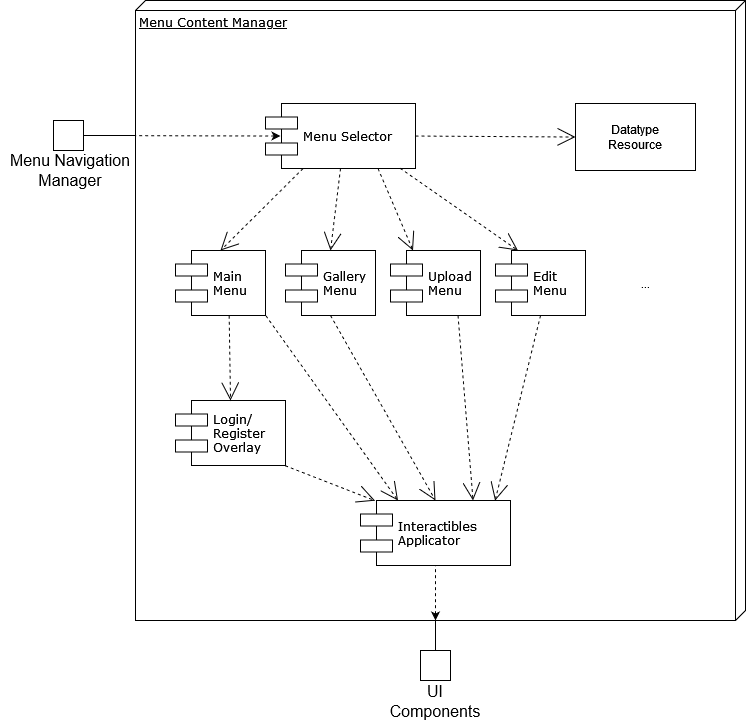

The diagram above was exported from draw.io. Its source (the exported page's mxGraphModel, read from the mxfile embedded in the PNG):
<mxGraphModel dx="2828" dy="1744" grid="1" gridSize="10" guides="1" tooltips="1" connect="1" arrows="1" fold="1" page="1" pageScale="1" pageWidth="1100" pageHeight="850" background="none" math="0" shadow="0">
  <root>
    <mxCell id="0" />
    <mxCell id="1" parent="0" />
    <mxCell id="39150e848f15840c-1" value="Menu Content Manager" style="verticalAlign=top;align=left;spacingTop=8;spacingLeft=2;spacingRight=12;shape=cube;size=10;direction=south;fontStyle=4;html=1;rounded=0;shadow=0;comic=0;labelBackgroundColor=none;strokeWidth=1;fontFamily=Verdana;fontSize=12;movable=1;resizable=1;rotatable=1;deletable=1;editable=1;locked=0;connectable=1;" parent="1" vertex="1">
      <mxGeometry x="-120" y="-200" width="610" height="620" as="geometry" />
    </mxCell>
    <mxCell id="pdKUOu_hD6Cdin9mLu27-1" value="Menu Selector" style="shape=component;align=left;spacingLeft=36;rounded=0;shadow=0;comic=0;labelBackgroundColor=none;strokeWidth=1;fontFamily=Verdana;fontSize=12;html=1;" parent="39150e848f15840c-1" vertex="1">
      <mxGeometry x="130" y="103" width="150" height="65" as="geometry" />
    </mxCell>
    <mxCell id="pdKUOu_hD6Cdin9mLu27-2" style="edgeStyle=none;rounded=0;html=1;dashed=1;labelBackgroundColor=none;startArrow=none;startFill=0;startSize=8;endArrow=open;endFill=0;endSize=16;fontFamily=Verdana;fontSize=12;exitX=1;exitY=0.5;exitDx=0;exitDy=0;entryX=0;entryY=0.5;entryDx=0;entryDy=0;" parent="39150e848f15840c-1" source="pdKUOu_hD6Cdin9mLu27-1" target="zq5cfK9730lK553h39fQ-5" edge="1">
      <mxGeometry relative="1" as="geometry">
        <mxPoint x="310" y="205" as="sourcePoint" />
        <mxPoint x="416.2000000000003" y="294.5649999999998" as="targetPoint" />
      </mxGeometry>
    </mxCell>
    <mxCell id="OuDUv_eplEnBqBiFYTC3-10" value="&lt;div&gt;Interactibles&lt;/div&gt;&lt;div&gt;Applicator&lt;br&gt;&lt;/div&gt;" style="shape=component;align=left;spacingLeft=36;rounded=0;shadow=0;comic=0;labelBackgroundColor=none;strokeWidth=1;fontFamily=Verdana;fontSize=12;html=1;" parent="39150e848f15840c-1" vertex="1">
      <mxGeometry x="225" y="500" width="150" height="65" as="geometry" />
    </mxCell>
    <mxCell id="OuDUv_eplEnBqBiFYTC3-15" style="edgeStyle=none;rounded=0;html=1;dashed=1;labelBackgroundColor=none;startArrow=none;startFill=0;startSize=8;endArrow=open;endFill=0;endSize=16;fontFamily=Verdana;fontSize=12;exitX=0.25;exitY=1;exitDx=0;exitDy=0;entryX=0.5;entryY=0;entryDx=0;entryDy=0;" parent="39150e848f15840c-1" source="pdKUOu_hD6Cdin9mLu27-1" target="zq5cfK9730lK553h39fQ-6" edge="1">
      <mxGeometry relative="1" as="geometry">
        <mxPoint x="475" y="327" as="sourcePoint" />
        <mxPoint x="-130" y="390" as="targetPoint" />
      </mxGeometry>
    </mxCell>
    <mxCell id="OuDUv_eplEnBqBiFYTC3-12" value="" style="html=1;labelBackgroundColor=#ffffff;startArrow=classic;startFill=1;startSize=6;endArrow=none;endFill=0;endSize=6;jettySize=auto;orthogonalLoop=1;strokeWidth=1;dashed=1;fontSize=14;rounded=0;curved=1;entryX=0.5;entryY=1;entryDx=0;entryDy=0;" parent="39150e848f15840c-1" target="OuDUv_eplEnBqBiFYTC3-10" edge="1">
      <mxGeometry width="60" height="60" relative="1" as="geometry">
        <mxPoint x="300" y="620" as="sourcePoint" />
        <mxPoint x="50" y="460" as="targetPoint" />
      </mxGeometry>
    </mxCell>
    <mxCell id="zq5cfK9730lK553h39fQ-5" value="&lt;div&gt;Datatype&lt;/div&gt;&lt;div&gt;Resource&lt;/div&gt;" style="rounded=0;whiteSpace=wrap;html=1;" vertex="1" parent="39150e848f15840c-1">
      <mxGeometry x="440" y="103" width="120" height="67" as="geometry" />
    </mxCell>
    <mxCell id="zq5cfK9730lK553h39fQ-6" value="&lt;div&gt;Main&lt;/div&gt;&lt;div&gt;Menu&lt;/div&gt;" style="shape=component;align=left;spacingLeft=36;rounded=0;shadow=0;comic=0;labelBackgroundColor=none;strokeWidth=1;fontFamily=Verdana;fontSize=12;html=1;" vertex="1" parent="39150e848f15840c-1">
      <mxGeometry x="40" y="250" width="90" height="65" as="geometry" />
    </mxCell>
    <mxCell id="zq5cfK9730lK553h39fQ-7" value="&lt;div&gt;Login/&lt;/div&gt;&lt;div&gt;Register&lt;/div&gt;&lt;div&gt;Overlay&lt;/div&gt;" style="shape=component;align=left;spacingLeft=36;rounded=0;shadow=0;comic=0;labelBackgroundColor=none;strokeWidth=1;fontFamily=Verdana;fontSize=12;html=1;" vertex="1" parent="39150e848f15840c-1">
      <mxGeometry x="40" y="400" width="110" height="65" as="geometry" />
    </mxCell>
    <mxCell id="B5w0nIHei033It88iMjw-7" value="" style="html=1;labelBackgroundColor=#ffffff;startArrow=classic;startFill=1;startSize=6;endArrow=none;endFill=0;endSize=6;jettySize=auto;orthogonalLoop=1;strokeWidth=1;dashed=1;fontSize=14;rounded=0;curved=1;exitX=0.1;exitY=0.5;exitDx=0;exitDy=0;exitPerimeter=0;entryX=0.218;entryY=1.001;entryDx=0;entryDy=0;entryPerimeter=0;" parent="39150e848f15840c-1" source="pdKUOu_hD6Cdin9mLu27-1" edge="1" target="39150e848f15840c-1">
      <mxGeometry width="60" height="60" relative="1" as="geometry">
        <mxPoint x="10" y="294.5" as="sourcePoint" />
        <mxPoint x="730" y="140" as="targetPoint" />
      </mxGeometry>
    </mxCell>
    <mxCell id="zq5cfK9730lK553h39fQ-8" style="edgeStyle=none;rounded=0;html=1;dashed=1;labelBackgroundColor=none;startArrow=none;startFill=0;startSize=8;endArrow=open;endFill=0;endSize=16;fontFamily=Verdana;fontSize=12;exitX=0.596;exitY=1.003;exitDx=0;exitDy=0;entryX=0.5;entryY=0;entryDx=0;entryDy=0;exitPerimeter=0;" edge="1" parent="39150e848f15840c-1" source="zq5cfK9730lK553h39fQ-6" target="zq5cfK9730lK553h39fQ-7">
      <mxGeometry relative="1" as="geometry">
        <mxPoint x="215" y="178" as="sourcePoint" />
        <mxPoint x="125" y="260" as="targetPoint" />
      </mxGeometry>
    </mxCell>
    <mxCell id="zq5cfK9730lK553h39fQ-9" style="edgeStyle=none;rounded=0;html=1;dashed=1;labelBackgroundColor=none;startArrow=none;startFill=0;startSize=8;endArrow=open;endFill=0;endSize=16;fontFamily=Verdana;fontSize=12;exitX=0.997;exitY=1.003;exitDx=0;exitDy=0;entryX=0.097;entryY=0.003;entryDx=0;entryDy=0;entryPerimeter=0;exitPerimeter=0;" edge="1" parent="39150e848f15840c-1" source="zq5cfK9730lK553h39fQ-7" target="OuDUv_eplEnBqBiFYTC3-10">
      <mxGeometry relative="1" as="geometry">
        <mxPoint x="225" y="188" as="sourcePoint" />
        <mxPoint x="135" y="270" as="targetPoint" />
      </mxGeometry>
    </mxCell>
    <mxCell id="zq5cfK9730lK553h39fQ-10" value="&lt;div&gt;Gallery&lt;/div&gt;&lt;div&gt;Menu&lt;/div&gt;" style="shape=component;align=left;spacingLeft=36;rounded=0;shadow=0;comic=0;labelBackgroundColor=none;strokeWidth=1;fontFamily=Verdana;fontSize=12;html=1;" vertex="1" parent="39150e848f15840c-1">
      <mxGeometry x="150" y="250" width="90" height="65" as="geometry" />
    </mxCell>
    <mxCell id="zq5cfK9730lK553h39fQ-11" style="edgeStyle=none;rounded=0;html=1;dashed=1;labelBackgroundColor=none;startArrow=none;startFill=0;startSize=8;endArrow=open;endFill=0;endSize=16;fontFamily=Verdana;fontSize=12;exitX=0.5;exitY=1;exitDx=0;exitDy=0;entryX=0.5;entryY=0;entryDx=0;entryDy=0;" edge="1" parent="39150e848f15840c-1" source="pdKUOu_hD6Cdin9mLu27-1" target="zq5cfK9730lK553h39fQ-10">
      <mxGeometry relative="1" as="geometry">
        <mxPoint x="101" y="326" as="sourcePoint" />
        <mxPoint x="100" y="370" as="targetPoint" />
      </mxGeometry>
    </mxCell>
    <mxCell id="zq5cfK9730lK553h39fQ-12" style="edgeStyle=none;rounded=0;html=1;dashed=1;labelBackgroundColor=none;startArrow=none;startFill=0;startSize=8;endArrow=open;endFill=0;endSize=16;fontFamily=Verdana;fontSize=12;exitX=1.004;exitY=1.003;exitDx=0;exitDy=0;entryX=0.25;entryY=0;entryDx=0;entryDy=0;exitPerimeter=0;" edge="1" parent="39150e848f15840c-1" source="zq5cfK9730lK553h39fQ-6" target="OuDUv_eplEnBqBiFYTC3-10">
      <mxGeometry relative="1" as="geometry">
        <mxPoint x="150" y="435" as="sourcePoint" />
        <mxPoint x="250" y="510" as="targetPoint" />
      </mxGeometry>
    </mxCell>
    <mxCell id="zq5cfK9730lK553h39fQ-13" style="edgeStyle=none;rounded=0;html=1;dashed=1;labelBackgroundColor=none;startArrow=none;startFill=0;startSize=8;endArrow=open;endFill=0;endSize=16;fontFamily=Verdana;fontSize=12;exitX=0.5;exitY=1;exitDx=0;exitDy=0;entryX=0.5;entryY=0;entryDx=0;entryDy=0;" edge="1" parent="39150e848f15840c-1" source="zq5cfK9730lK553h39fQ-10" target="OuDUv_eplEnBqBiFYTC3-10">
      <mxGeometry relative="1" as="geometry">
        <mxPoint x="160" y="445" as="sourcePoint" />
        <mxPoint x="260" y="520" as="targetPoint" />
      </mxGeometry>
    </mxCell>
    <mxCell id="zq5cfK9730lK553h39fQ-14" value="Upload&lt;br&gt;Menu" style="shape=component;align=left;spacingLeft=36;rounded=0;shadow=0;comic=0;labelBackgroundColor=none;strokeWidth=1;fontFamily=Verdana;fontSize=12;html=1;" vertex="1" parent="39150e848f15840c-1">
      <mxGeometry x="255" y="250" width="90" height="65" as="geometry" />
    </mxCell>
    <mxCell id="zq5cfK9730lK553h39fQ-15" style="edgeStyle=none;rounded=0;html=1;dashed=1;labelBackgroundColor=none;startArrow=none;startFill=0;startSize=8;endArrow=open;endFill=0;endSize=16;fontFamily=Verdana;fontSize=12;exitX=0.75;exitY=1;exitDx=0;exitDy=0;entryX=0.25;entryY=0;entryDx=0;entryDy=0;" edge="1" parent="39150e848f15840c-1" source="pdKUOu_hD6Cdin9mLu27-1" target="zq5cfK9730lK553h39fQ-14">
      <mxGeometry relative="1" as="geometry">
        <mxPoint x="253" y="178" as="sourcePoint" />
        <mxPoint x="205" y="260" as="targetPoint" />
      </mxGeometry>
    </mxCell>
    <mxCell id="zq5cfK9730lK553h39fQ-16" value="Edit&lt;br&gt;Menu" style="shape=component;align=left;spacingLeft=36;rounded=0;shadow=0;comic=0;labelBackgroundColor=none;strokeWidth=1;fontFamily=Verdana;fontSize=12;html=1;" vertex="1" parent="39150e848f15840c-1">
      <mxGeometry x="360" y="250" width="90" height="65" as="geometry" />
    </mxCell>
    <mxCell id="zq5cfK9730lK553h39fQ-17" style="edgeStyle=none;rounded=0;html=1;dashed=1;labelBackgroundColor=none;startArrow=none;startFill=0;startSize=8;endArrow=open;endFill=0;endSize=16;fontFamily=Verdana;fontSize=12;exitX=0.897;exitY=0.995;exitDx=0;exitDy=0;entryX=0.25;entryY=0;entryDx=0;entryDy=0;exitPerimeter=0;" edge="1" parent="39150e848f15840c-1" source="pdKUOu_hD6Cdin9mLu27-1" target="zq5cfK9730lK553h39fQ-16">
      <mxGeometry relative="1" as="geometry">
        <mxPoint x="253" y="178" as="sourcePoint" />
        <mxPoint x="288" y="260" as="targetPoint" />
      </mxGeometry>
    </mxCell>
    <mxCell id="zq5cfK9730lK553h39fQ-18" style="edgeStyle=none;rounded=0;html=1;dashed=1;labelBackgroundColor=none;startArrow=none;startFill=0;startSize=8;endArrow=open;endFill=0;endSize=16;fontFamily=Verdana;fontSize=12;exitX=0.75;exitY=1;exitDx=0;exitDy=0;entryX=0.75;entryY=0;entryDx=0;entryDy=0;" edge="1" parent="39150e848f15840c-1" source="zq5cfK9730lK553h39fQ-14" target="OuDUv_eplEnBqBiFYTC3-10">
      <mxGeometry relative="1" as="geometry">
        <mxPoint x="275" y="178" as="sourcePoint" />
        <mxPoint x="393" y="260" as="targetPoint" />
      </mxGeometry>
    </mxCell>
    <mxCell id="zq5cfK9730lK553h39fQ-19" style="edgeStyle=none;rounded=0;html=1;dashed=1;labelBackgroundColor=none;startArrow=none;startFill=0;startSize=8;endArrow=open;endFill=0;endSize=16;fontFamily=Verdana;fontSize=12;exitX=0.5;exitY=1;exitDx=0;exitDy=0;entryX=0.897;entryY=0.003;entryDx=0;entryDy=0;entryPerimeter=0;" edge="1" parent="39150e848f15840c-1" source="zq5cfK9730lK553h39fQ-16" target="OuDUv_eplEnBqBiFYTC3-10">
      <mxGeometry relative="1" as="geometry">
        <mxPoint x="285" y="188" as="sourcePoint" />
        <mxPoint x="403" y="270" as="targetPoint" />
      </mxGeometry>
    </mxCell>
    <mxCell id="zq5cfK9730lK553h39fQ-33" value="..." style="text;html=1;strokeColor=none;fillColor=none;align=center;verticalAlign=middle;whiteSpace=wrap;rounded=0;" vertex="1" parent="39150e848f15840c-1">
      <mxGeometry x="480" y="267.5" width="60" height="30" as="geometry" />
    </mxCell>
    <mxCell id="B5w0nIHei033It88iMjw-6" value="" style="endArrow=none;html=1;rounded=0;fontSize=12;startSize=8;endSize=8;curved=1;exitX=1;exitY=0.5;exitDx=0;exitDy=0;" parent="1" edge="1" source="zq5cfK9730lK553h39fQ-1">
      <mxGeometry width="50" height="50" relative="1" as="geometry">
        <mxPoint x="-160" y="-64.91999999999999" as="sourcePoint" />
        <mxPoint x="-120" y="-65" as="targetPoint" />
      </mxGeometry>
    </mxCell>
    <mxCell id="OuDUv_eplEnBqBiFYTC3-8" value="Menu Navigation&lt;br&gt;Manager" style="text;html=1;strokeColor=none;fillColor=none;align=center;verticalAlign=middle;whiteSpace=wrap;rounded=0;fontSize=16;" parent="1" vertex="1">
      <mxGeometry x="-255" y="-45" width="140" height="30" as="geometry" />
    </mxCell>
    <mxCell id="OuDUv_eplEnBqBiFYTC3-11" value="" style="endArrow=none;html=1;rounded=0;fontSize=12;startSize=8;endSize=8;curved=1;entryX=0;entryY=0;entryDx=620;entryDy=310;exitX=0.5;exitY=0;exitDx=0;exitDy=0;entryPerimeter=0;" parent="1" edge="1" target="39150e848f15840c-1" source="zq5cfK9730lK553h39fQ-2">
      <mxGeometry width="50" height="50" relative="1" as="geometry">
        <mxPoint x="-160" y="250" as="sourcePoint" />
        <mxPoint x="-120" y="249.5" as="targetPoint" />
      </mxGeometry>
    </mxCell>
    <mxCell id="OuDUv_eplEnBqBiFYTC3-14" value="UI Components" style="text;html=1;strokeColor=none;fillColor=none;align=center;verticalAlign=middle;whiteSpace=wrap;rounded=0;fontSize=16;" parent="1" vertex="1">
      <mxGeometry x="150" y="486" width="60" height="30" as="geometry" />
    </mxCell>
    <mxCell id="zq5cfK9730lK553h39fQ-1" value="" style="whiteSpace=wrap;html=1;aspect=fixed;" vertex="1" parent="1">
      <mxGeometry x="-202" y="-80" width="30" height="30" as="geometry" />
    </mxCell>
    <mxCell id="zq5cfK9730lK553h39fQ-2" value="" style="whiteSpace=wrap;html=1;aspect=fixed;" vertex="1" parent="1">
      <mxGeometry x="165" y="450" width="30" height="30" as="geometry" />
    </mxCell>
  </root>
</mxGraphModel>